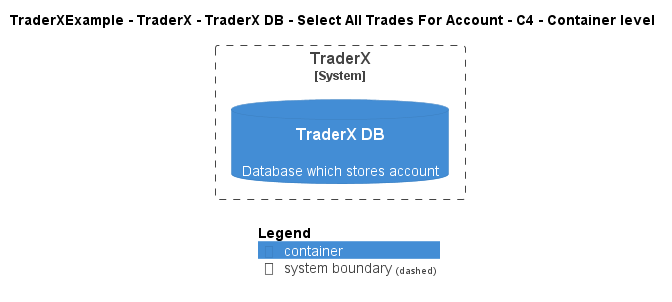

The diagram above was rendered by PlantUML. Its source (embedded in the PNG):
@startuml
!include ..\..\..\..\..\..\..\.c4s\C4_Container.puml

AddElementTag("c4interflow:lifecycle:new", $bgColor=green, $fontColor=#ffffff, $borderColor=green, $shadowing="False")
AddElementTag("c4interflow:lifecycle:changed", $bgColor=orange, $fontColor=#ffffff, $borderColor=orange, $shadowing="False")
AddElementTag("c4interflow:lifecycle:removed", $bgColor=red, $fontColor=#ffffff, $borderColor=red, $shadowing="False")

AddRelTag("c4interflow:lifecycle:new", $textColor=green, $lineColor=green)
AddRelTag("c4interflow:lifecycle:changed", $textColor=orange, $lineColor=orange)
AddRelTag("c4interflow:lifecycle:removed", $textColor=red, $lineColor=red)

SHOW_PERSON_PORTRAIT()
LAYOUT_TOP_DOWN()

skinparam linetype polyline

title TraderXExample - TraderX - TraderX DB - Select All Trades For Account - C4 - Container level


System_Boundary(TraderXExample.SoftwareSystems.TraderX, "TraderX") {
    ContainerDb(TraderXExample.SoftwareSystems.TraderX.Containers.TraderXDB, "TraderX DB", "", "Database which stores account")
}



SHOW_LEGEND()
@enduml